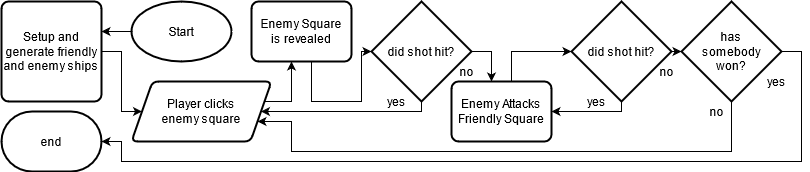

The diagram above was exported from draw.io. Its source (the exported page's mxGraphModel, read from the mxfile embedded in the PNG):
<mxGraphModel dx="1662" dy="791" grid="1" gridSize="10" guides="1" tooltips="1" connect="1" arrows="1" fold="1" page="1" pageScale="1" pageWidth="827" pageHeight="1169" math="0" shadow="0">
  <root>
    <mxCell id="0" />
    <mxCell id="1" parent="0" />
    <mxCell id="y1rHoL6Osla4qxSD-iH6-27" style="edgeStyle=orthogonalEdgeStyle;rounded=0;orthogonalLoop=1;jettySize=auto;html=1;exitX=0;exitY=0.5;exitDx=0;exitDy=0;exitPerimeter=0;" edge="1" parent="1" source="y1rHoL6Osla4qxSD-iH6-1" target="y1rHoL6Osla4qxSD-iH6-26">
      <mxGeometry relative="1" as="geometry">
        <Array as="points">
          <mxPoint x="120" y="40" />
          <mxPoint x="120" y="40" />
        </Array>
      </mxGeometry>
    </mxCell>
    <mxCell id="y1rHoL6Osla4qxSD-iH6-1" value="Start" style="strokeWidth=2;html=1;shape=mxgraph.flowchart.start_1;whiteSpace=wrap;" vertex="1" parent="1">
      <mxGeometry x="140" y="10" width="100" height="60" as="geometry" />
    </mxCell>
    <mxCell id="y1rHoL6Osla4qxSD-iH6-9" style="edgeStyle=orthogonalEdgeStyle;rounded=0;orthogonalLoop=1;jettySize=auto;html=1;exitX=0.5;exitY=0;exitDx=0;exitDy=0;" edge="1" parent="1" source="y1rHoL6Osla4qxSD-iH6-5" target="y1rHoL6Osla4qxSD-iH6-8">
      <mxGeometry relative="1" as="geometry">
        <Array as="points">
          <mxPoint x="250" y="90" />
          <mxPoint x="250" y="110" />
          <mxPoint x="300" y="110" />
        </Array>
      </mxGeometry>
    </mxCell>
    <mxCell id="y1rHoL6Osla4qxSD-iH6-5" value="&lt;div&gt;Player clicks&lt;br&gt;&lt;/div&gt;&lt;div&gt;enemy square&lt;/div&gt;" style="shape=parallelogram;html=1;strokeWidth=2;perimeter=parallelogramPerimeter;whiteSpace=wrap;rounded=1;arcSize=12;size=0.15000000000000002;" vertex="1" parent="1">
      <mxGeometry x="140" y="90" width="140" height="60" as="geometry" />
    </mxCell>
    <mxCell id="y1rHoL6Osla4qxSD-iH6-11" style="edgeStyle=orthogonalEdgeStyle;rounded=0;orthogonalLoop=1;jettySize=auto;html=1;exitX=0.5;exitY=1;exitDx=0;exitDy=0;entryX=0;entryY=0.5;entryDx=0;entryDy=0;entryPerimeter=0;" edge="1" parent="1" source="y1rHoL6Osla4qxSD-iH6-8" target="y1rHoL6Osla4qxSD-iH6-10">
      <mxGeometry relative="1" as="geometry">
        <Array as="points">
          <mxPoint x="320" y="70" />
          <mxPoint x="320" y="110" />
          <mxPoint x="370" y="110" />
          <mxPoint x="370" y="60" />
        </Array>
      </mxGeometry>
    </mxCell>
    <mxCell id="y1rHoL6Osla4qxSD-iH6-8" value="&lt;div&gt;Enemy Square&lt;/div&gt;&lt;div&gt;is revealed&lt;/div&gt;" style="rounded=1;whiteSpace=wrap;html=1;absoluteArcSize=1;arcSize=14;strokeWidth=2;" vertex="1" parent="1">
      <mxGeometry x="260" y="10" width="100" height="60" as="geometry" />
    </mxCell>
    <mxCell id="y1rHoL6Osla4qxSD-iH6-12" style="edgeStyle=orthogonalEdgeStyle;rounded=0;orthogonalLoop=1;jettySize=auto;html=1;exitX=0.5;exitY=1;exitDx=0;exitDy=0;exitPerimeter=0;" edge="1" parent="1" source="y1rHoL6Osla4qxSD-iH6-10" target="y1rHoL6Osla4qxSD-iH6-5">
      <mxGeometry relative="1" as="geometry">
        <Array as="points">
          <mxPoint x="430" y="120" />
        </Array>
      </mxGeometry>
    </mxCell>
    <mxCell id="y1rHoL6Osla4qxSD-iH6-16" style="edgeStyle=orthogonalEdgeStyle;rounded=0;orthogonalLoop=1;jettySize=auto;html=1;exitX=1;exitY=0.5;exitDx=0;exitDy=0;exitPerimeter=0;" edge="1" parent="1" source="y1rHoL6Osla4qxSD-iH6-10" target="y1rHoL6Osla4qxSD-iH6-15">
      <mxGeometry relative="1" as="geometry">
        <Array as="points">
          <mxPoint x="500" y="60" />
        </Array>
      </mxGeometry>
    </mxCell>
    <mxCell id="y1rHoL6Osla4qxSD-iH6-10" value="&lt;div&gt;did shot hit?&lt;/div&gt;" style="strokeWidth=2;html=1;shape=mxgraph.flowchart.decision;whiteSpace=wrap;" vertex="1" parent="1">
      <mxGeometry x="380" y="10" width="100" height="100" as="geometry" />
    </mxCell>
    <mxCell id="y1rHoL6Osla4qxSD-iH6-13" value="yes" style="text;html=1;align=center;verticalAlign=middle;resizable=0;points=[];autosize=1;strokeColor=none;" vertex="1" parent="1">
      <mxGeometry x="390" y="100" width="30" height="20" as="geometry" />
    </mxCell>
    <mxCell id="y1rHoL6Osla4qxSD-iH6-14" value="no" style="text;html=1;align=center;verticalAlign=middle;resizable=0;points=[];autosize=1;strokeColor=none;" vertex="1" parent="1">
      <mxGeometry x="460" y="70" width="30" height="20" as="geometry" />
    </mxCell>
    <mxCell id="y1rHoL6Osla4qxSD-iH6-20" style="edgeStyle=orthogonalEdgeStyle;rounded=0;orthogonalLoop=1;jettySize=auto;html=1;exitX=0.5;exitY=0;exitDx=0;exitDy=0;" edge="1" parent="1" source="y1rHoL6Osla4qxSD-iH6-15" target="y1rHoL6Osla4qxSD-iH6-17">
      <mxGeometry relative="1" as="geometry">
        <Array as="points">
          <mxPoint x="520" y="90" />
          <mxPoint x="520" y="60" />
        </Array>
      </mxGeometry>
    </mxCell>
    <mxCell id="y1rHoL6Osla4qxSD-iH6-15" value="Enemy Attacks Friendly Square" style="rounded=1;whiteSpace=wrap;html=1;absoluteArcSize=1;arcSize=14;strokeWidth=2;" vertex="1" parent="1">
      <mxGeometry x="460" y="90" width="100" height="60" as="geometry" />
    </mxCell>
    <mxCell id="y1rHoL6Osla4qxSD-iH6-22" style="edgeStyle=orthogonalEdgeStyle;rounded=0;orthogonalLoop=1;jettySize=auto;html=1;exitX=0.5;exitY=1;exitDx=0;exitDy=0;exitPerimeter=0;" edge="1" parent="1" source="y1rHoL6Osla4qxSD-iH6-17" target="y1rHoL6Osla4qxSD-iH6-15">
      <mxGeometry relative="1" as="geometry">
        <Array as="points">
          <mxPoint x="630" y="120" />
        </Array>
      </mxGeometry>
    </mxCell>
    <mxCell id="y1rHoL6Osla4qxSD-iH6-30" style="edgeStyle=orthogonalEdgeStyle;rounded=0;orthogonalLoop=1;jettySize=auto;html=1;exitX=1;exitY=0.5;exitDx=0;exitDy=0;exitPerimeter=0;" edge="1" parent="1" source="y1rHoL6Osla4qxSD-iH6-17" target="y1rHoL6Osla4qxSD-iH6-29">
      <mxGeometry relative="1" as="geometry" />
    </mxCell>
    <mxCell id="y1rHoL6Osla4qxSD-iH6-17" value="&lt;div&gt;did shot hit?&lt;/div&gt;" style="strokeWidth=2;html=1;shape=mxgraph.flowchart.decision;whiteSpace=wrap;" vertex="1" parent="1">
      <mxGeometry x="580" y="10" width="100" height="100" as="geometry" />
    </mxCell>
    <mxCell id="y1rHoL6Osla4qxSD-iH6-23" value="yes" style="text;html=1;align=center;verticalAlign=middle;resizable=0;points=[];autosize=1;strokeColor=none;" vertex="1" parent="1">
      <mxGeometry x="590" y="100" width="30" height="20" as="geometry" />
    </mxCell>
    <mxCell id="y1rHoL6Osla4qxSD-iH6-24" value="no" style="text;html=1;align=center;verticalAlign=middle;resizable=0;points=[];autosize=1;strokeColor=none;" vertex="1" parent="1">
      <mxGeometry x="660" y="70" width="30" height="20" as="geometry" />
    </mxCell>
    <mxCell id="y1rHoL6Osla4qxSD-iH6-28" style="edgeStyle=orthogonalEdgeStyle;rounded=0;orthogonalLoop=1;jettySize=auto;html=1;exitX=1;exitY=0.5;exitDx=0;exitDy=0;" edge="1" parent="1" source="y1rHoL6Osla4qxSD-iH6-26" target="y1rHoL6Osla4qxSD-iH6-5">
      <mxGeometry relative="1" as="geometry">
        <Array as="points">
          <mxPoint x="130" y="60" />
          <mxPoint x="130" y="120" />
        </Array>
      </mxGeometry>
    </mxCell>
    <mxCell id="y1rHoL6Osla4qxSD-iH6-26" value="Setup and generate friendly and enemy ships" style="rounded=1;whiteSpace=wrap;html=1;absoluteArcSize=1;arcSize=14;strokeWidth=2;" vertex="1" parent="1">
      <mxGeometry x="10" y="10" width="100" height="100" as="geometry" />
    </mxCell>
    <mxCell id="y1rHoL6Osla4qxSD-iH6-32" style="edgeStyle=orthogonalEdgeStyle;rounded=0;orthogonalLoop=1;jettySize=auto;html=1;exitX=0.5;exitY=1;exitDx=0;exitDy=0;exitPerimeter=0;" edge="1" parent="1" source="y1rHoL6Osla4qxSD-iH6-29" target="y1rHoL6Osla4qxSD-iH6-5">
      <mxGeometry relative="1" as="geometry">
        <Array as="points">
          <mxPoint x="740" y="160" />
          <mxPoint x="300" y="160" />
          <mxPoint x="300" y="130" />
        </Array>
      </mxGeometry>
    </mxCell>
    <mxCell id="y1rHoL6Osla4qxSD-iH6-36" style="edgeStyle=orthogonalEdgeStyle;rounded=0;orthogonalLoop=1;jettySize=auto;html=1;exitX=1;exitY=0.5;exitDx=0;exitDy=0;exitPerimeter=0;entryX=1;entryY=0.5;entryDx=0;entryDy=0;entryPerimeter=0;" edge="1" parent="1" source="y1rHoL6Osla4qxSD-iH6-29" target="y1rHoL6Osla4qxSD-iH6-35">
      <mxGeometry relative="1" as="geometry">
        <mxPoint x="130" y="140" as="targetPoint" />
        <Array as="points">
          <mxPoint x="810" y="60" />
          <mxPoint x="810" y="170" />
          <mxPoint x="130" y="170" />
          <mxPoint x="130" y="150" />
        </Array>
      </mxGeometry>
    </mxCell>
    <mxCell id="y1rHoL6Osla4qxSD-iH6-29" value="&lt;div&gt;has &lt;br&gt;&lt;/div&gt;&lt;div&gt;somebody&lt;/div&gt;&lt;div&gt; won?&lt;/div&gt;" style="strokeWidth=2;html=1;shape=mxgraph.flowchart.decision;whiteSpace=wrap;" vertex="1" parent="1">
      <mxGeometry x="690" y="10" width="100" height="100" as="geometry" />
    </mxCell>
    <mxCell id="y1rHoL6Osla4qxSD-iH6-33" value="no" style="text;html=1;align=center;verticalAlign=middle;resizable=0;points=[];autosize=1;strokeColor=none;" vertex="1" parent="1">
      <mxGeometry x="710" y="110" width="30" height="20" as="geometry" />
    </mxCell>
    <mxCell id="y1rHoL6Osla4qxSD-iH6-34" value="yes" style="text;html=1;align=center;verticalAlign=middle;resizable=0;points=[];autosize=1;strokeColor=none;" vertex="1" parent="1">
      <mxGeometry x="770" y="80" width="30" height="20" as="geometry" />
    </mxCell>
    <mxCell id="y1rHoL6Osla4qxSD-iH6-35" value="end" style="strokeWidth=2;html=1;shape=mxgraph.flowchart.terminator;whiteSpace=wrap;" vertex="1" parent="1">
      <mxGeometry x="10" y="120" width="100" height="60" as="geometry" />
    </mxCell>
  </root>
</mxGraphModel>